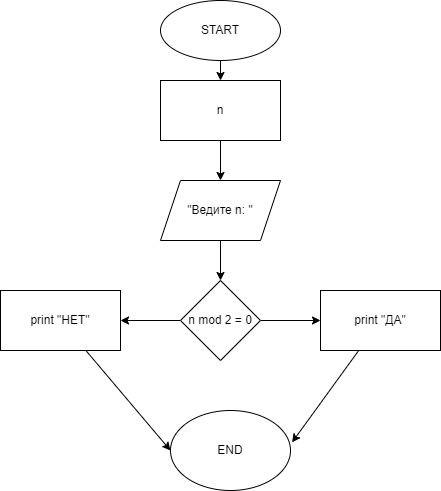

The diagram above was exported from draw.io. Its source (the exported page's mxGraphModel, read from the mxfile embedded in the PNG):
<mxGraphModel dx="1040" dy="363" grid="1" gridSize="10" guides="1" tooltips="1" connect="1" arrows="1" fold="1" page="1" pageScale="1" pageWidth="850" pageHeight="1100" math="0" shadow="0">
  <root>
    <mxCell id="0" />
    <mxCell id="1" parent="0" />
    <mxCell id="4" value="" style="edgeStyle=none;html=1;" edge="1" parent="1" source="2" target="3">
      <mxGeometry relative="1" as="geometry" />
    </mxCell>
    <mxCell id="2" value="START" style="ellipse;whiteSpace=wrap;html=1;" vertex="1" parent="1">
      <mxGeometry x="340" width="120" height="60" as="geometry" />
    </mxCell>
    <mxCell id="6" value="" style="edgeStyle=none;html=1;" edge="1" parent="1" source="3" target="5">
      <mxGeometry relative="1" as="geometry" />
    </mxCell>
    <mxCell id="3" value="n" style="whiteSpace=wrap;html=1;" vertex="1" parent="1">
      <mxGeometry x="340" y="80" width="120" height="60" as="geometry" />
    </mxCell>
    <mxCell id="10" value="" style="edgeStyle=none;html=1;" edge="1" parent="1" source="5" target="9">
      <mxGeometry relative="1" as="geometry" />
    </mxCell>
    <mxCell id="5" value="&quot;Ведите n: &quot;" style="shape=parallelogram;perimeter=parallelogramPerimeter;whiteSpace=wrap;html=1;fixedSize=1;" vertex="1" parent="1">
      <mxGeometry x="340" y="180" width="120" height="60" as="geometry" />
    </mxCell>
    <mxCell id="14" value="" style="edgeStyle=none;html=1;" edge="1" parent="1" source="9">
      <mxGeometry relative="1" as="geometry">
        <mxPoint x="500" y="320" as="targetPoint" />
      </mxGeometry>
    </mxCell>
    <mxCell id="17" value="" style="edgeStyle=none;html=1;" edge="1" parent="1" source="9">
      <mxGeometry relative="1" as="geometry">
        <mxPoint x="300" y="320" as="targetPoint" />
      </mxGeometry>
    </mxCell>
    <mxCell id="9" value="n mod 2 = 0" style="rhombus;whiteSpace=wrap;html=1;" vertex="1" parent="1">
      <mxGeometry x="360" y="280" width="80" height="80" as="geometry" />
    </mxCell>
    <mxCell id="20" style="edgeStyle=none;html=1;entryX=1.013;entryY=0.398;entryDx=0;entryDy=0;entryPerimeter=0;" edge="1" parent="1" source="15" target="19">
      <mxGeometry relative="1" as="geometry" />
    </mxCell>
    <mxCell id="15" value="print &quot;ДА&quot;" style="rounded=0;whiteSpace=wrap;html=1;" vertex="1" parent="1">
      <mxGeometry x="500" y="290" width="120" height="60" as="geometry" />
    </mxCell>
    <mxCell id="21" style="edgeStyle=none;html=1;entryX=0;entryY=0.5;entryDx=0;entryDy=0;" edge="1" parent="1" source="18" target="19">
      <mxGeometry relative="1" as="geometry" />
    </mxCell>
    <mxCell id="18" value="print &quot;НЕТ&quot;" style="rounded=0;whiteSpace=wrap;html=1;" vertex="1" parent="1">
      <mxGeometry x="180" y="290" width="120" height="60" as="geometry" />
    </mxCell>
    <mxCell id="19" value="END" style="ellipse;whiteSpace=wrap;html=1;" vertex="1" parent="1">
      <mxGeometry x="350" y="410" width="120" height="80" as="geometry" />
    </mxCell>
  </root>
</mxGraphModel>